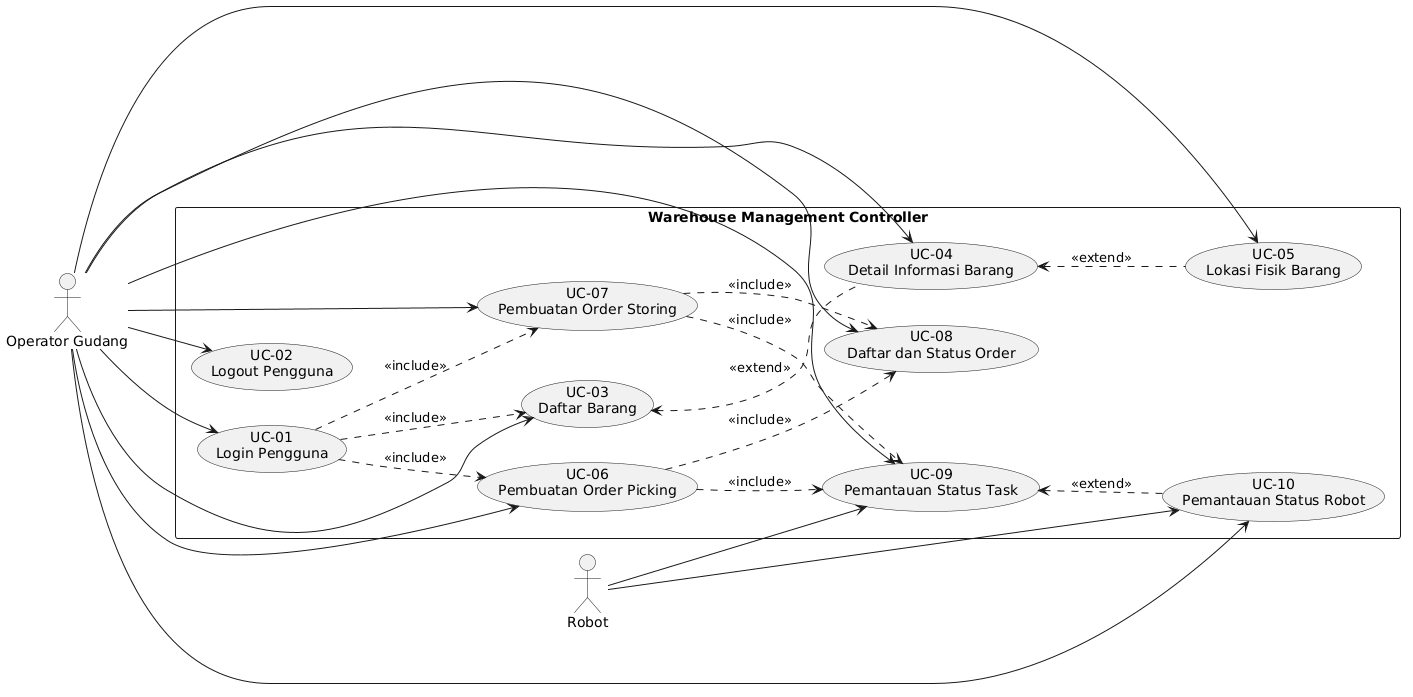

The diagram above was rendered by PlantUML. Its source (embedded in the PNG):
@startuml
left to right direction
skinparam packageStyle rectangle

actor "Operator Gudang" as Operator
actor "Robot" as Robot

rectangle "Warehouse Management Controller" {
    usecase "UC-01\nLogin Pengguna" as UC01
    usecase "UC-02\nLogout Pengguna" as UC02
    usecase "UC-03\nDaftar Barang" as UC03
    usecase "UC-04\nDetail Informasi Barang" as UC04
    usecase "UC-05\nLokasi Fisik Barang" as UC05
    usecase "UC-06\nPembuatan Order Picking" as UC06
    usecase "UC-07\nPembuatan Order Storing" as UC07
    usecase "UC-08\nDaftar dan Status Order" as UC08
    usecase "UC-09\nPemantauan Status Task" as UC09
    usecase "UC-10\nPemantauan Status Robot" as UC10
}

Operator --> UC01
Operator --> UC02
Operator --> UC03
Operator --> UC04
Operator --> UC05
Operator --> UC06
Operator --> UC07
Operator --> UC08
Operator --> UC09
Operator --> UC10

UC03 <.. UC04 : <<extend>>
UC04 <.. UC05 : <<extend>>
UC06 ..> UC08 : <<include>>
UC07 ..> UC08 : <<include>>
UC06 ..> UC09 : <<include>>
UC07 ..> UC09 : <<include>>
UC09 <.. UC10 : <<extend>>

Robot --> UC09
Robot --> UC10

UC01 ..> UC03 : <<include>>
UC01 ..> UC06 : <<include>>
UC01 ..> UC07 : <<include>>
@enduml